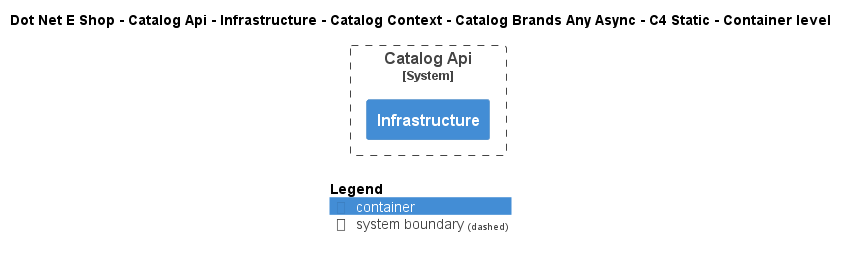

The diagram above was rendered by PlantUML. Its source (embedded in the PNG):
@startuml
!include ..\..\..\..\..\..\..\..\..\.c4s\C4_Container.puml

AddElementTag("c4interflow:lifecycle:new", $bgColor=green, $fontColor=#ffffff, $borderColor=green, $shadowing="False")
AddElementTag("c4interflow:lifecycle:changed", $bgColor=orange, $fontColor=#ffffff, $borderColor=orange, $shadowing="False")
AddElementTag("c4interflow:lifecycle:removed", $bgColor=red, $fontColor=#ffffff, $borderColor=red, $shadowing="False")

AddRelTag("c4interflow:lifecycle:new", $textColor=green, $lineColor=green)
AddRelTag("c4interflow:lifecycle:changed", $textColor=orange, $lineColor=orange)
AddRelTag("c4interflow:lifecycle:removed", $textColor=red, $lineColor=red)

SHOW_PERSON_PORTRAIT()
LAYOUT_TOP_DOWN()

skinparam linetype polyline

title Dot Net E Shop - Catalog Api - Infrastructure - Catalog Context - Catalog Brands Any Async - C4 Static - Container level


System_Boundary(DotNetEShop.SoftwareSystems.CatalogApi, "Catalog Api") {
    Container(DotNetEShop.SoftwareSystems.CatalogApi.Containers.Infrastructure, "Infrastructure", "", "")
}



SHOW_LEGEND()
@enduml